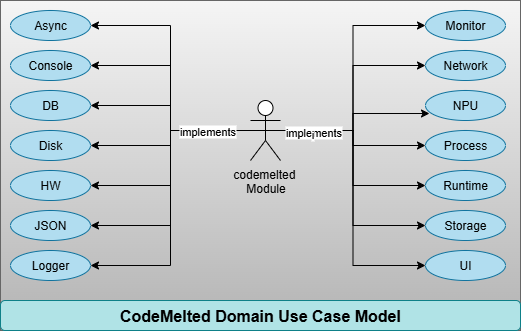

The diagram above was exported from draw.io. Its source (the exported page's mxGraphModel, read from the mxfile embedded in the PNG):
<mxGraphModel dx="1426" dy="762" grid="1" gridSize="10" guides="1" tooltips="1" connect="1" arrows="1" fold="1" page="1" pageScale="1" pageWidth="850" pageHeight="1100" math="0" shadow="0">
  <root>
    <mxCell id="0" />
    <mxCell id="1" parent="0" />
    <mxCell id="M8PWhWX5KAIm5Hqk7lBV-35" value="" style="rounded=0;whiteSpace=wrap;html=1;fillColor=#f5f5f5;strokeColor=#666666;gradientColor=#b3b3b3;" parent="1" vertex="1">
      <mxGeometry width="520" height="330" as="geometry" />
    </mxCell>
    <mxCell id="M8PWhWX5KAIm5Hqk7lBV-19" style="edgeStyle=orthogonalEdgeStyle;rounded=0;orthogonalLoop=1;jettySize=auto;html=1;exitX=0.5;exitY=0.5;exitDx=0;exitDy=0;exitPerimeter=0;entryX=1;entryY=0.5;entryDx=0;entryDy=0;" parent="1" source="M8PWhWX5KAIm5Hqk7lBV-1" target="M8PWhWX5KAIm5Hqk7lBV-4" edge="1">
      <mxGeometry relative="1" as="geometry" />
    </mxCell>
    <mxCell id="M8PWhWX5KAIm5Hqk7lBV-20" style="edgeStyle=orthogonalEdgeStyle;rounded=0;orthogonalLoop=1;jettySize=auto;html=1;exitX=0.5;exitY=0.5;exitDx=0;exitDy=0;exitPerimeter=0;entryX=1;entryY=0.5;entryDx=0;entryDy=0;" parent="1" source="M8PWhWX5KAIm5Hqk7lBV-1" target="M8PWhWX5KAIm5Hqk7lBV-5" edge="1">
      <mxGeometry relative="1" as="geometry" />
    </mxCell>
    <mxCell id="M8PWhWX5KAIm5Hqk7lBV-21" style="edgeStyle=orthogonalEdgeStyle;rounded=0;orthogonalLoop=1;jettySize=auto;html=1;exitX=0.5;exitY=0.5;exitDx=0;exitDy=0;exitPerimeter=0;entryX=1;entryY=0.5;entryDx=0;entryDy=0;" parent="1" source="M8PWhWX5KAIm5Hqk7lBV-1" target="M8PWhWX5KAIm5Hqk7lBV-6" edge="1">
      <mxGeometry relative="1" as="geometry" />
    </mxCell>
    <mxCell id="M8PWhWX5KAIm5Hqk7lBV-22" style="edgeStyle=orthogonalEdgeStyle;rounded=0;orthogonalLoop=1;jettySize=auto;html=1;exitX=0.5;exitY=0.5;exitDx=0;exitDy=0;exitPerimeter=0;entryX=1;entryY=0.5;entryDx=0;entryDy=0;" parent="1" source="M8PWhWX5KAIm5Hqk7lBV-1" target="M8PWhWX5KAIm5Hqk7lBV-7" edge="1">
      <mxGeometry relative="1" as="geometry" />
    </mxCell>
    <mxCell id="M8PWhWX5KAIm5Hqk7lBV-23" style="edgeStyle=orthogonalEdgeStyle;rounded=0;orthogonalLoop=1;jettySize=auto;html=1;exitX=0.5;exitY=0.5;exitDx=0;exitDy=0;exitPerimeter=0;entryX=1;entryY=0.5;entryDx=0;entryDy=0;" parent="1" source="M8PWhWX5KAIm5Hqk7lBV-1" target="M8PWhWX5KAIm5Hqk7lBV-8" edge="1">
      <mxGeometry relative="1" as="geometry" />
    </mxCell>
    <mxCell id="M8PWhWX5KAIm5Hqk7lBV-26" style="edgeStyle=orthogonalEdgeStyle;rounded=0;orthogonalLoop=1;jettySize=auto;html=1;exitX=0.5;exitY=0.5;exitDx=0;exitDy=0;exitPerimeter=0;entryX=0;entryY=0.5;entryDx=0;entryDy=0;" parent="1" source="M8PWhWX5KAIm5Hqk7lBV-1" target="M8PWhWX5KAIm5Hqk7lBV-13" edge="1">
      <mxGeometry relative="1" as="geometry" />
    </mxCell>
    <mxCell id="M8PWhWX5KAIm5Hqk7lBV-28" style="edgeStyle=orthogonalEdgeStyle;rounded=0;orthogonalLoop=1;jettySize=auto;html=1;exitX=0.5;exitY=0.5;exitDx=0;exitDy=0;exitPerimeter=0;entryX=0;entryY=0.5;entryDx=0;entryDy=0;" parent="1" source="M8PWhWX5KAIm5Hqk7lBV-1" target="M8PWhWX5KAIm5Hqk7lBV-15" edge="1">
      <mxGeometry relative="1" as="geometry" />
    </mxCell>
    <mxCell id="M8PWhWX5KAIm5Hqk7lBV-29" style="edgeStyle=orthogonalEdgeStyle;rounded=0;orthogonalLoop=1;jettySize=auto;html=1;exitX=0.5;exitY=0.5;exitDx=0;exitDy=0;exitPerimeter=0;entryX=0;entryY=0.5;entryDx=0;entryDy=0;" parent="1" source="M8PWhWX5KAIm5Hqk7lBV-1" target="M8PWhWX5KAIm5Hqk7lBV-16" edge="1">
      <mxGeometry relative="1" as="geometry" />
    </mxCell>
    <mxCell id="M8PWhWX5KAIm5Hqk7lBV-30" style="edgeStyle=orthogonalEdgeStyle;rounded=0;orthogonalLoop=1;jettySize=auto;html=1;exitX=0.5;exitY=0.5;exitDx=0;exitDy=0;exitPerimeter=0;entryX=0;entryY=0.5;entryDx=0;entryDy=0;" parent="1" source="M8PWhWX5KAIm5Hqk7lBV-1" target="M8PWhWX5KAIm5Hqk7lBV-17" edge="1">
      <mxGeometry relative="1" as="geometry" />
    </mxCell>
    <mxCell id="M8PWhWX5KAIm5Hqk7lBV-31" style="edgeStyle=orthogonalEdgeStyle;rounded=0;orthogonalLoop=1;jettySize=auto;html=1;exitX=0.5;exitY=0.5;exitDx=0;exitDy=0;exitPerimeter=0;entryX=0;entryY=0.5;entryDx=0;entryDy=0;" parent="1" source="M8PWhWX5KAIm5Hqk7lBV-1" target="M8PWhWX5KAIm5Hqk7lBV-18" edge="1">
      <mxGeometry relative="1" as="geometry" />
    </mxCell>
    <mxCell id="jjc9U7_GZSJhPFpg9C1Q-1" style="edgeStyle=orthogonalEdgeStyle;rounded=0;orthogonalLoop=1;jettySize=auto;html=1;exitX=0.5;exitY=0.5;exitDx=0;exitDy=0;exitPerimeter=0;entryX=0;entryY=0.5;entryDx=0;entryDy=0;" parent="1" source="M8PWhWX5KAIm5Hqk7lBV-1" target="M8PWhWX5KAIm5Hqk7lBV-10" edge="1">
      <mxGeometry relative="1" as="geometry" />
    </mxCell>
    <mxCell id="jjc9U7_GZSJhPFpg9C1Q-3" style="edgeStyle=orthogonalEdgeStyle;rounded=0;orthogonalLoop=1;jettySize=auto;html=1;exitX=0.5;exitY=0.5;exitDx=0;exitDy=0;exitPerimeter=0;entryX=1;entryY=0.5;entryDx=0;entryDy=0;" parent="1" source="M8PWhWX5KAIm5Hqk7lBV-1" target="jjc9U7_GZSJhPFpg9C1Q-2" edge="1">
      <mxGeometry relative="1" as="geometry" />
    </mxCell>
    <mxCell id="M8PWhWX5KAIm5Hqk7lBV-1" value="codemelted&amp;nbsp;&lt;div&gt;Module&lt;/div&gt;" style="shape=umlActor;verticalLabelPosition=bottom;verticalAlign=top;html=1;outlineConnect=0;" parent="1" vertex="1">
      <mxGeometry x="250" y="100" width="30" height="60" as="geometry" />
    </mxCell>
    <mxCell id="M8PWhWX5KAIm5Hqk7lBV-4" value="Async" style="ellipse;whiteSpace=wrap;html=1;fillColor=#b1ddf0;strokeColor=#10739e;" parent="1" vertex="1">
      <mxGeometry x="10" y="10" width="80" height="30" as="geometry" />
    </mxCell>
    <mxCell id="M8PWhWX5KAIm5Hqk7lBV-5" value="Console" style="ellipse;whiteSpace=wrap;html=1;fillColor=#b1ddf0;strokeColor=#10739e;" parent="1" vertex="1">
      <mxGeometry x="10" y="50" width="80" height="30" as="geometry" />
    </mxCell>
    <mxCell id="M8PWhWX5KAIm5Hqk7lBV-6" value="DB" style="ellipse;whiteSpace=wrap;html=1;fillColor=#b1ddf0;strokeColor=#10739e;" parent="1" vertex="1">
      <mxGeometry x="10" y="90" width="80" height="30" as="geometry" />
    </mxCell>
    <mxCell id="M8PWhWX5KAIm5Hqk7lBV-7" value="HW" style="ellipse;whiteSpace=wrap;html=1;fillColor=#b1ddf0;strokeColor=#10739e;" parent="1" vertex="1">
      <mxGeometry x="10" y="170" width="80" height="30" as="geometry" />
    </mxCell>
    <mxCell id="M8PWhWX5KAIm5Hqk7lBV-8" value="JSON" style="ellipse;whiteSpace=wrap;html=1;fillColor=#b1ddf0;strokeColor=#10739e;" parent="1" vertex="1">
      <mxGeometry x="10" y="210" width="80" height="30" as="geometry" />
    </mxCell>
    <mxCell id="M8PWhWX5KAIm5Hqk7lBV-9" value="Logger" style="ellipse;whiteSpace=wrap;html=1;fillColor=#b1ddf0;strokeColor=#10739e;" parent="1" vertex="1">
      <mxGeometry x="10" y="250" width="80" height="30" as="geometry" />
    </mxCell>
    <mxCell id="M8PWhWX5KAIm5Hqk7lBV-10" value="Monitor" style="ellipse;whiteSpace=wrap;html=1;fillColor=#b1ddf0;strokeColor=#10739e;" parent="1" vertex="1">
      <mxGeometry x="425" y="10" width="80" height="30" as="geometry" />
    </mxCell>
    <mxCell id="M8PWhWX5KAIm5Hqk7lBV-13" value="Network" style="ellipse;whiteSpace=wrap;html=1;fillColor=#b1ddf0;strokeColor=#10739e;" parent="1" vertex="1">
      <mxGeometry x="425" y="50" width="80" height="30" as="geometry" />
    </mxCell>
    <mxCell id="M8PWhWX5KAIm5Hqk7lBV-14" value="NPU" style="ellipse;whiteSpace=wrap;html=1;fillColor=#b1ddf0;strokeColor=#10739e;" parent="1" vertex="1">
      <mxGeometry x="425" y="90" width="80" height="30" as="geometry" />
    </mxCell>
    <mxCell id="M8PWhWX5KAIm5Hqk7lBV-15" value="Process" style="ellipse;whiteSpace=wrap;html=1;fillColor=#b1ddf0;strokeColor=#10739e;" parent="1" vertex="1">
      <mxGeometry x="425" y="130" width="80" height="30" as="geometry" />
    </mxCell>
    <mxCell id="M8PWhWX5KAIm5Hqk7lBV-16" value="Runtime" style="ellipse;whiteSpace=wrap;html=1;fillColor=#b1ddf0;strokeColor=#10739e;" parent="1" vertex="1">
      <mxGeometry x="425" y="170" width="80" height="30" as="geometry" />
    </mxCell>
    <mxCell id="M8PWhWX5KAIm5Hqk7lBV-17" value="Storage" style="ellipse;whiteSpace=wrap;html=1;fillColor=#b1ddf0;strokeColor=#10739e;" parent="1" vertex="1">
      <mxGeometry x="425" y="210" width="80" height="30" as="geometry" />
    </mxCell>
    <mxCell id="M8PWhWX5KAIm5Hqk7lBV-18" value="UI" style="ellipse;whiteSpace=wrap;html=1;fillColor=#b1ddf0;strokeColor=#10739e;" parent="1" vertex="1">
      <mxGeometry x="425" y="250" width="80" height="30" as="geometry" />
    </mxCell>
    <mxCell id="M8PWhWX5KAIm5Hqk7lBV-24" style="edgeStyle=orthogonalEdgeStyle;rounded=0;orthogonalLoop=1;jettySize=auto;html=1;exitX=0.5;exitY=0.5;exitDx=0;exitDy=0;exitPerimeter=0;entryX=1;entryY=0.5;entryDx=0;entryDy=0;" parent="1" source="M8PWhWX5KAIm5Hqk7lBV-1" target="M8PWhWX5KAIm5Hqk7lBV-9" edge="1">
      <mxGeometry relative="1" as="geometry" />
    </mxCell>
    <mxCell id="jjc9U7_GZSJhPFpg9C1Q-4" value="implements" style="edgeLabel;html=1;align=center;verticalAlign=middle;resizable=0;points=[];" parent="M8PWhWX5KAIm5Hqk7lBV-24" vertex="1" connectable="0">
      <mxGeometry x="-0.6194" relative="1" as="geometry">
        <mxPoint as="offset" />
      </mxGeometry>
    </mxCell>
    <mxCell id="M8PWhWX5KAIm5Hqk7lBV-27" style="edgeStyle=orthogonalEdgeStyle;rounded=0;orthogonalLoop=1;jettySize=auto;html=1;exitX=0.5;exitY=0.5;exitDx=0;exitDy=0;exitPerimeter=0;entryX=0.05;entryY=0.767;entryDx=0;entryDy=0;entryPerimeter=0;" parent="1" source="M8PWhWX5KAIm5Hqk7lBV-1" target="M8PWhWX5KAIm5Hqk7lBV-14" edge="1">
      <mxGeometry relative="1" as="geometry" />
    </mxCell>
    <mxCell id="M8PWhWX5KAIm5Hqk7lBV-33" value="implements" style="edgeLabel;html=1;align=center;verticalAlign=middle;resizable=0;points=[];" parent="M8PWhWX5KAIm5Hqk7lBV-27" vertex="1" connectable="0">
      <mxGeometry x="-0.4826" y="-3" relative="1" as="geometry">
        <mxPoint y="-2" as="offset" />
      </mxGeometry>
    </mxCell>
    <mxCell id="3ylxxC390ARUB-CJINT--1" value="i" style="edgeLabel;html=1;align=center;verticalAlign=middle;resizable=0;points=[];" vertex="1" connectable="0" parent="M8PWhWX5KAIm5Hqk7lBV-27">
      <mxGeometry x="-0.4917" y="-3" relative="1" as="geometry">
        <mxPoint as="offset" />
      </mxGeometry>
    </mxCell>
    <mxCell id="M8PWhWX5KAIm5Hqk7lBV-34" value="CodeMelted Domain Use Case Model" style="rounded=1;whiteSpace=wrap;html=1;fillColor=#b0e3e6;strokeColor=#0e8088;fontStyle=1;fontSize=16;" parent="1" vertex="1">
      <mxGeometry y="300" width="520" height="30" as="geometry" />
    </mxCell>
    <mxCell id="jjc9U7_GZSJhPFpg9C1Q-2" value="Disk" style="ellipse;whiteSpace=wrap;html=1;fillColor=#b1ddf0;strokeColor=#10739e;" parent="1" vertex="1">
      <mxGeometry x="10" y="130" width="80" height="30" as="geometry" />
    </mxCell>
  </root>
</mxGraphModel>